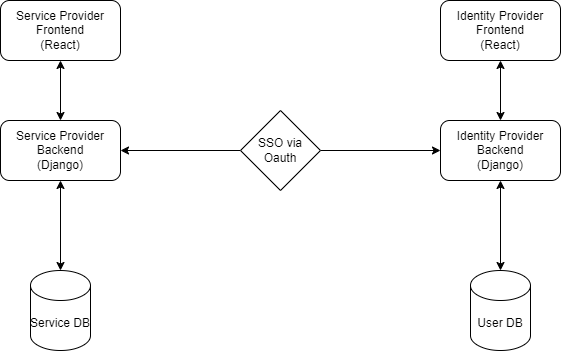

The diagram above was exported from draw.io. Its source (the exported page's mxGraphModel, read from the mxfile embedded in the PNG):
<mxGraphModel dx="794" dy="420" grid="1" gridSize="10" guides="1" tooltips="1" connect="1" arrows="1" fold="1" page="1" pageScale="1" pageWidth="850" pageHeight="1100" math="0" shadow="0">
  <root>
    <mxCell id="0" />
    <mxCell id="1" parent="0" />
    <mxCell id="-E9Yy_IL90k9iO5cTYYh-1" value="User DB" style="shape=cylinder3;whiteSpace=wrap;html=1;boundedLbl=1;backgroundOutline=1;size=15;" vertex="1" parent="1">
      <mxGeometry x="600" y="270" width="60" height="80" as="geometry" />
    </mxCell>
    <mxCell id="-E9Yy_IL90k9iO5cTYYh-2" value="Identity Provider Backend&lt;div&gt;(Django)&lt;/div&gt;" style="rounded=1;whiteSpace=wrap;html=1;" vertex="1" parent="1">
      <mxGeometry x="570" y="120" width="120" height="60" as="geometry" />
    </mxCell>
    <mxCell id="-E9Yy_IL90k9iO5cTYYh-4" value="" style="endArrow=classic;startArrow=classic;html=1;rounded=0;entryX=0.5;entryY=1;entryDx=0;entryDy=0;" edge="1" parent="1" source="-E9Yy_IL90k9iO5cTYYh-1" target="-E9Yy_IL90k9iO5cTYYh-2">
      <mxGeometry width="50" height="50" relative="1" as="geometry">
        <mxPoint x="380" y="250" as="sourcePoint" />
        <mxPoint x="430" y="200" as="targetPoint" />
      </mxGeometry>
    </mxCell>
    <mxCell id="-E9Yy_IL90k9iO5cTYYh-5" value="Service Provider Backend&lt;div&gt;(Django)&lt;/div&gt;" style="rounded=1;whiteSpace=wrap;html=1;" vertex="1" parent="1">
      <mxGeometry x="130" y="120" width="120" height="60" as="geometry" />
    </mxCell>
    <mxCell id="-E9Yy_IL90k9iO5cTYYh-6" value="" style="endArrow=classic;startArrow=classic;html=1;rounded=0;entryX=0.5;entryY=1;entryDx=0;entryDy=0;" edge="1" parent="1" source="-E9Yy_IL90k9iO5cTYYh-7" target="-E9Yy_IL90k9iO5cTYYh-5">
      <mxGeometry width="50" height="50" relative="1" as="geometry">
        <mxPoint x="380" y="250" as="sourcePoint" />
        <mxPoint x="430" y="200" as="targetPoint" />
      </mxGeometry>
    </mxCell>
    <mxCell id="-E9Yy_IL90k9iO5cTYYh-7" value="Service&amp;nbsp;&lt;span style=&quot;background-color: initial;&quot;&gt;DB&lt;/span&gt;" style="shape=cylinder3;whiteSpace=wrap;html=1;boundedLbl=1;backgroundOutline=1;size=15;" vertex="1" parent="1">
      <mxGeometry x="160" y="270" width="60" height="80" as="geometry" />
    </mxCell>
    <mxCell id="-E9Yy_IL90k9iO5cTYYh-8" value="Service Provider Frontend&lt;div&gt;(React)&lt;/div&gt;" style="rounded=1;whiteSpace=wrap;html=1;" vertex="1" parent="1">
      <mxGeometry x="130" width="120" height="60" as="geometry" />
    </mxCell>
    <mxCell id="-E9Yy_IL90k9iO5cTYYh-14" style="edgeStyle=orthogonalEdgeStyle;rounded=0;orthogonalLoop=1;jettySize=auto;html=1;" edge="1" parent="1" source="-E9Yy_IL90k9iO5cTYYh-13" target="-E9Yy_IL90k9iO5cTYYh-5">
      <mxGeometry relative="1" as="geometry" />
    </mxCell>
    <mxCell id="-E9Yy_IL90k9iO5cTYYh-15" style="edgeStyle=orthogonalEdgeStyle;rounded=0;orthogonalLoop=1;jettySize=auto;html=1;" edge="1" parent="1" source="-E9Yy_IL90k9iO5cTYYh-13" target="-E9Yy_IL90k9iO5cTYYh-2">
      <mxGeometry relative="1" as="geometry" />
    </mxCell>
    <mxCell id="-E9Yy_IL90k9iO5cTYYh-13" value="&lt;div&gt;SSO via&lt;/div&gt;Oauth" style="rhombus;whiteSpace=wrap;html=1;" vertex="1" parent="1">
      <mxGeometry x="370" y="110" width="80" height="80" as="geometry" />
    </mxCell>
    <mxCell id="-E9Yy_IL90k9iO5cTYYh-16" value="" style="endArrow=classic;startArrow=classic;html=1;rounded=0;entryX=0.5;entryY=1;entryDx=0;entryDy=0;" edge="1" parent="1" source="-E9Yy_IL90k9iO5cTYYh-5" target="-E9Yy_IL90k9iO5cTYYh-8">
      <mxGeometry width="50" height="50" relative="1" as="geometry">
        <mxPoint x="380" y="220" as="sourcePoint" />
        <mxPoint x="430" y="170" as="targetPoint" />
      </mxGeometry>
    </mxCell>
    <mxCell id="-E9Yy_IL90k9iO5cTYYh-17" value="Identity Provider Frontend&lt;div&gt;(React)&lt;/div&gt;" style="rounded=1;whiteSpace=wrap;html=1;" vertex="1" parent="1">
      <mxGeometry x="570" width="120" height="60" as="geometry" />
    </mxCell>
    <mxCell id="-E9Yy_IL90k9iO5cTYYh-19" value="" style="endArrow=classic;startArrow=classic;html=1;rounded=0;entryX=0.5;entryY=1;entryDx=0;entryDy=0;exitX=0.5;exitY=0;exitDx=0;exitDy=0;" edge="1" parent="1" source="-E9Yy_IL90k9iO5cTYYh-2" target="-E9Yy_IL90k9iO5cTYYh-17">
      <mxGeometry width="50" height="50" relative="1" as="geometry">
        <mxPoint x="380" y="220" as="sourcePoint" />
        <mxPoint x="430" y="170" as="targetPoint" />
      </mxGeometry>
    </mxCell>
  </root>
</mxGraphModel>